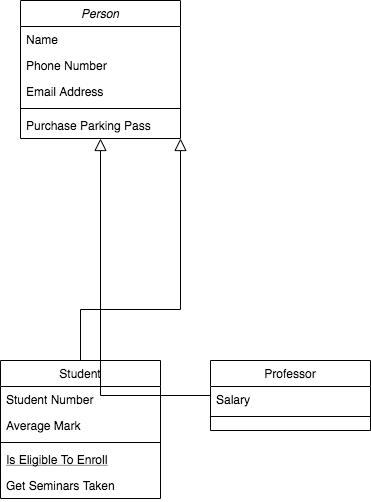

The diagram above was exported from draw.io. Its source (the exported page's mxGraphModel, read from the mxfile embedded in the PNG):
<mxGraphModel dx="786" dy="442" grid="1" gridSize="10" guides="1" tooltips="1" connect="1" arrows="1" fold="0" page="1" pageScale="1" pageWidth="826" pageHeight="1169" background="#ffffff" math="0" shadow="0">
  <root>
    <mxCell id="0" />
    <mxCell id="1" parent="0" />
    <mxCell id="22" value="Person" style="swimlane;fontStyle=2;align=center;verticalAlign=top;childLayout=stackLayout;horizontal=1;startSize=26;horizontalStack=0;resizeParent=1;resizeLast=0;collapsible=1;marginBottom=0;swimlaneFillColor=#ffffff;rounded=0;shadow=0;strokeWidth=1;" parent="1" vertex="1">
      <mxGeometry x="130" y="70" width="160" height="138" as="geometry" />
    </mxCell>
    <mxCell id="23" value="Name" style="text;strokeColor=none;fillColor=none;align=left;verticalAlign=top;spacingLeft=4;spacingRight=4;overflow=hidden;rotatable=0;points=[[0,0.5],[1,0.5]];portConstraint=eastwest;" parent="22" vertex="1">
      <mxGeometry y="26" width="160" height="26" as="geometry" />
    </mxCell>
    <mxCell id="26" value="Phone Number" style="text;strokeColor=none;fillColor=none;align=left;verticalAlign=top;spacingLeft=4;spacingRight=4;overflow=hidden;rotatable=0;points=[[0,0.5],[1,0.5]];portConstraint=eastwest;rounded=0;shadow=0;html=0;" parent="22" vertex="1">
      <mxGeometry y="52" width="160" height="26" as="geometry" />
    </mxCell>
    <mxCell id="27" value="Email Address" style="text;strokeColor=none;fillColor=none;align=left;verticalAlign=top;spacingLeft=4;spacingRight=4;overflow=hidden;rotatable=0;points=[[0,0.5],[1,0.5]];portConstraint=eastwest;rounded=0;shadow=0;html=0;" parent="22" vertex="1">
      <mxGeometry y="78" width="160" height="26" as="geometry" />
    </mxCell>
    <mxCell id="24" value="" style="line;html=1;strokeWidth=1;fillColor=none;align=left;verticalAlign=middle;spacingTop=-1;spacingLeft=3;spacingRight=3;rotatable=0;labelPosition=right;points=[];portConstraint=eastwest;" parent="22" vertex="1">
      <mxGeometry y="104" width="160" height="8" as="geometry" />
    </mxCell>
    <mxCell id="25" value="Purchase Parking Pass" style="text;strokeColor=none;fillColor=none;align=left;verticalAlign=top;spacingLeft=4;spacingRight=4;overflow=hidden;rotatable=0;points=[[0,0.5],[1,0.5]];portConstraint=eastwest;" parent="22" vertex="1">
      <mxGeometry y="112" width="160" height="26" as="geometry" />
    </mxCell>
    <mxCell id="28" value="Student" style="swimlane;fontStyle=0;align=center;verticalAlign=top;childLayout=stackLayout;horizontal=1;startSize=26;horizontalStack=0;resizeParent=1;resizeLast=0;collapsible=1;marginBottom=0;swimlaneFillColor=#ffffff;rounded=0;shadow=0;strokeWidth=1;" parent="1" vertex="1">
      <mxGeometry x="110" y="430" width="160" height="138" as="geometry" />
    </mxCell>
    <mxCell id="29" value="Student Number" style="text;strokeColor=none;fillColor=none;align=left;verticalAlign=top;spacingLeft=4;spacingRight=4;overflow=hidden;rotatable=0;points=[[0,0.5],[1,0.5]];portConstraint=eastwest;" parent="28" vertex="1">
      <mxGeometry y="26" width="160" height="26" as="geometry" />
    </mxCell>
    <mxCell id="30" value="Average Mark" style="text;strokeColor=none;fillColor=none;align=left;verticalAlign=top;spacingLeft=4;spacingRight=4;overflow=hidden;rotatable=0;points=[[0,0.5],[1,0.5]];portConstraint=eastwest;rounded=0;shadow=0;html=0;" parent="28" vertex="1">
      <mxGeometry y="52" width="160" height="26" as="geometry" />
    </mxCell>
    <mxCell id="32" value="" style="line;html=1;strokeWidth=1;fillColor=none;align=left;verticalAlign=middle;spacingTop=-1;spacingLeft=3;spacingRight=3;rotatable=0;labelPosition=right;points=[];portConstraint=eastwest;" parent="28" vertex="1">
      <mxGeometry y="78" width="160" height="8" as="geometry" />
    </mxCell>
    <mxCell id="33" value="Is Eligible To Enroll" style="text;strokeColor=none;fillColor=none;align=left;verticalAlign=top;spacingLeft=4;spacingRight=4;overflow=hidden;rotatable=0;points=[[0,0.5],[1,0.5]];portConstraint=eastwest;fontStyle=4" parent="28" vertex="1">
      <mxGeometry y="86" width="160" height="26" as="geometry" />
    </mxCell>
    <mxCell id="34" value="Get Seminars Taken" style="text;strokeColor=none;fillColor=none;align=left;verticalAlign=top;spacingLeft=4;spacingRight=4;overflow=hidden;rotatable=0;points=[[0,0.5],[1,0.5]];portConstraint=eastwest;" parent="28" vertex="1">
      <mxGeometry y="112" width="160" height="26" as="geometry" />
    </mxCell>
    <mxCell id="35" value="" style="endArrow=block;endSize=10;endFill=0;shadow=0;strokeWidth=1;edgeStyle=orthogonalEdgeStyle;rounded=0;" parent="1" source="28" target="22" edge="1">
      <mxGeometry width="160" relative="1" as="geometry">
        <mxPoint x="190" y="270" as="sourcePoint" />
        <mxPoint x="190" y="270" as="targetPoint" />
        <Array as="points">
          <mxPoint x="190" y="379" />
          <mxPoint x="290" y="379" />
        </Array>
      </mxGeometry>
    </mxCell>
    <mxCell id="36" value="Professor" style="swimlane;fontStyle=0;align=center;verticalAlign=top;childLayout=stackLayout;horizontal=1;startSize=26;horizontalStack=0;resizeParent=1;resizeLast=0;collapsible=1;marginBottom=0;swimlaneFillColor=#ffffff;rounded=0;shadow=0;strokeWidth=1;" parent="1" vertex="1">
      <mxGeometry x="320" y="430" width="160" height="70" as="geometry" />
    </mxCell>
    <mxCell id="37" value="Salary" style="text;strokeColor=none;fillColor=none;align=left;verticalAlign=top;spacingLeft=4;spacingRight=4;overflow=hidden;rotatable=0;points=[[0,0.5],[1,0.5]];portConstraint=eastwest;" parent="36" vertex="1">
      <mxGeometry y="26" width="160" height="26" as="geometry" />
    </mxCell>
    <mxCell id="39" value="" style="line;html=1;strokeWidth=1;fillColor=none;align=left;verticalAlign=middle;spacingTop=-1;spacingLeft=3;spacingRight=3;rotatable=0;labelPosition=right;points=[];portConstraint=eastwest;" parent="36" vertex="1">
      <mxGeometry y="52" width="160" height="8" as="geometry" />
    </mxCell>
    <mxCell id="42" value="" style="endArrow=block;endSize=10;endFill=0;shadow=0;strokeWidth=1;edgeStyle=orthogonalEdgeStyle;rounded=0;" parent="1" source="36" target="22" edge="1">
      <mxGeometry width="160" relative="1" as="geometry">
        <mxPoint x="200" y="440" as="sourcePoint" />
        <mxPoint x="300" y="338" as="targetPoint" />
      </mxGeometry>
    </mxCell>
  </root>
</mxGraphModel>